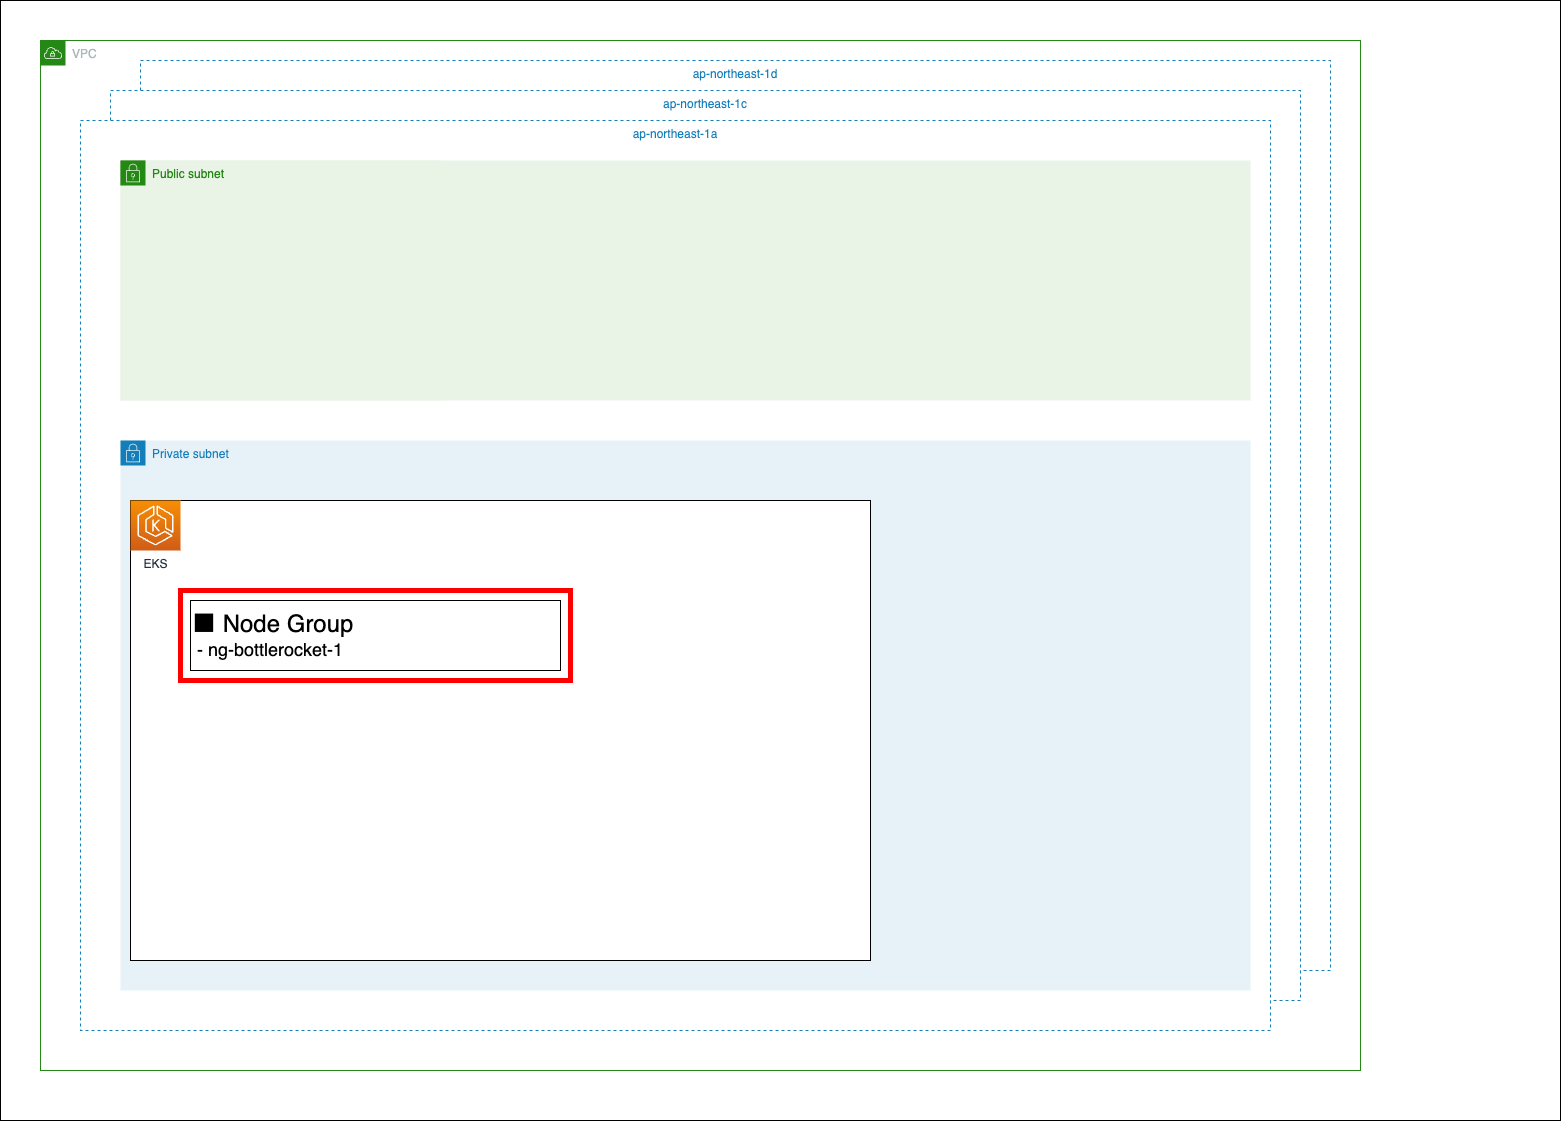

The diagram above was exported from draw.io. Its source (the exported page's mxGraphModel, read from the mxfile embedded in the PNG):
<mxGraphModel dx="960" dy="353" grid="1" gridSize="10" guides="1" tooltips="1" connect="1" arrows="1" fold="1" page="1" pageScale="1" pageWidth="827" pageHeight="1169" math="0" shadow="0">
  <root>
    <mxCell id="0" />
    <mxCell id="1" parent="0" />
    <mxCell id="49" value="" style="rounded=0;whiteSpace=wrap;html=1;" parent="1" vertex="1">
      <mxGeometry x="80" y="1200" width="1560" height="1120" as="geometry" />
    </mxCell>
    <UserObject label="VPC" id="3">
      <mxCell style="points=[[0,0],[0.25,0],[0.5,0],[0.75,0],[1,0],[1,0.25],[1,0.5],[1,0.75],[1,1],[0.75,1],[0.5,1],[0.25,1],[0,1],[0,0.75],[0,0.5],[0,0.25]];outlineConnect=0;gradientColor=none;html=1;whiteSpace=wrap;fontSize=12;fontStyle=0;container=0;pointerEvents=0;collapsible=0;recursiveResize=0;shape=mxgraph.aws4.group;grIcon=mxgraph.aws4.group_vpc;strokeColor=#248814;fillColor=none;verticalAlign=top;align=left;spacingLeft=30;fontColor=#AAB7B8;dashed=0;" parent="1" vertex="1">
        <mxGeometry x="120" y="1240" width="1320" height="1030" as="geometry" />
      </mxCell>
    </UserObject>
    <mxCell id="18" value="ap-northeast-1d" style="fillColor=#FFFFFF;strokeColor=#147EBA;dashed=1;verticalAlign=top;fontStyle=0;fontColor=#147EBA;container=0;" parent="1" vertex="1">
      <mxGeometry x="220" y="1260" width="1190" height="910" as="geometry" />
    </mxCell>
    <mxCell id="17" value="ap-northeast-1c" style="fillColor=#FFFFFF;strokeColor=#147EBA;dashed=1;verticalAlign=top;fontStyle=0;fontColor=#147EBA;container=0;" parent="1" vertex="1">
      <mxGeometry x="190" y="1290" width="1190" height="910" as="geometry" />
    </mxCell>
    <mxCell id="13" value="ap-northeast-1a" style="fillColor=#FFFFFF;strokeColor=#147EBA;dashed=1;verticalAlign=top;fontStyle=0;fontColor=#147EBA;container=0;" parent="1" vertex="1">
      <mxGeometry x="160" y="1320" width="1190" height="910" as="geometry" />
    </mxCell>
    <mxCell id="15" value="Public subnet" style="points=[[0,0],[0.25,0],[0.5,0],[0.75,0],[1,0],[1,0.25],[1,0.5],[1,0.75],[1,1],[0.75,1],[0.5,1],[0.25,1],[0,1],[0,0.75],[0,0.5],[0,0.25]];outlineConnect=0;gradientColor=none;html=1;whiteSpace=wrap;fontSize=12;fontStyle=0;container=0;pointerEvents=0;collapsible=0;recursiveResize=0;shape=mxgraph.aws4.group;grIcon=mxgraph.aws4.group_security_group;grStroke=0;strokeColor=#248814;fillColor=#E9F3E6;verticalAlign=top;align=left;spacingLeft=30;fontColor=#248814;dashed=0;" parent="1" vertex="1">
      <mxGeometry x="200" y="1360" width="320" height="240" as="geometry" />
    </mxCell>
    <mxCell id="16" value="Private subnet" style="points=[[0,0],[0.25,0],[0.5,0],[0.75,0],[1,0],[1,0.25],[1,0.5],[1,0.75],[1,1],[0.75,1],[0.5,1],[0.25,1],[0,1],[0,0.75],[0,0.5],[0,0.25]];outlineConnect=0;gradientColor=none;html=1;whiteSpace=wrap;fontSize=12;fontStyle=0;container=0;pointerEvents=0;collapsible=0;recursiveResize=0;shape=mxgraph.aws4.group;grIcon=mxgraph.aws4.group_security_group;grStroke=0;strokeColor=#147EBA;fillColor=#E6F2F8;verticalAlign=top;align=left;spacingLeft=30;fontColor=#147EBA;dashed=0;" parent="1" vertex="1">
      <mxGeometry x="200" y="1640" width="1130" height="550" as="geometry" />
    </mxCell>
    <mxCell id="32" value="" style="verticalLabelPosition=bottom;verticalAlign=top;html=1;shape=mxgraph.basic.rect;fillColor2=none;strokeWidth=1;size=20;indent=5;container=0;" parent="1" vertex="1">
      <mxGeometry x="210" y="1700" width="740" height="460" as="geometry" />
    </mxCell>
    <mxCell id="33" value="EKS" style="sketch=0;points=[[0,0,0],[0.25,0,0],[0.5,0,0],[0.75,0,0],[1,0,0],[0,1,0],[0.25,1,0],[0.5,1,0],[0.75,1,0],[1,1,0],[0,0.25,0],[0,0.5,0],[0,0.75,0],[1,0.25,0],[1,0.5,0],[1,0.75,0]];outlineConnect=0;fontColor=#232F3E;gradientColor=#F78E04;gradientDirection=north;fillColor=#D05C17;strokeColor=#ffffff;dashed=0;verticalLabelPosition=bottom;verticalAlign=top;align=center;html=1;fontSize=12;fontStyle=0;aspect=fixed;shape=mxgraph.aws4.resourceIcon;resIcon=mxgraph.aws4.eks;container=0;" parent="1" vertex="1">
      <mxGeometry x="210" y="1700" width="50" height="50" as="geometry" />
    </mxCell>
    <mxCell id="19" value="Public subnet" style="points=[[0,0],[0.25,0],[0.5,0],[0.75,0],[1,0],[1,0.25],[1,0.5],[1,0.75],[1,1],[0.75,1],[0.5,1],[0.25,1],[0,1],[0,0.75],[0,0.5],[0,0.25]];outlineConnect=0;gradientColor=none;html=1;whiteSpace=wrap;fontSize=12;fontStyle=0;container=0;pointerEvents=0;collapsible=0;recursiveResize=0;shape=mxgraph.aws4.group;grIcon=mxgraph.aws4.group_security_group;grStroke=0;strokeColor=#248814;fillColor=#E9F3E6;verticalAlign=top;align=left;spacingLeft=30;fontColor=#248814;dashed=0;" parent="1" vertex="1">
      <mxGeometry x="200" y="1360" width="1130" height="240" as="geometry" />
    </mxCell>
    <mxCell id="56" value="&lt;font style=&quot;&quot;&gt;&lt;font style=&quot;font-size: 24px;&quot;&gt;■ Node Group&lt;/font&gt;&lt;br&gt;&lt;span style=&quot;font-size: 18px;&quot;&gt;&amp;nbsp;-&amp;nbsp;ng-bottlerocket-1&lt;/span&gt;&lt;br&gt;&lt;/font&gt;" style="rounded=0;whiteSpace=wrap;html=1;labelBackgroundColor=#FFFFFF;fontSize=14;align=left;container=0;" vertex="1" parent="1">
      <mxGeometry x="270" y="1800" width="370" height="70" as="geometry" />
    </mxCell>
    <mxCell id="54" value="" style="rounded=0;whiteSpace=wrap;html=1;fillColor=none;strokeColor=#FF0000;strokeWidth=5;" parent="1" vertex="1">
      <mxGeometry x="260" y="1790" width="390" height="90" as="geometry" />
    </mxCell>
  </root>
</mxGraphModel>